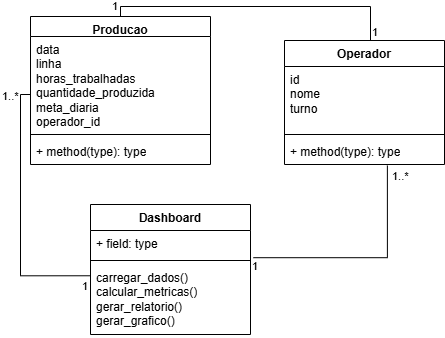

The diagram above was exported from draw.io. Its source (the exported page's mxGraphModel, read from the mxfile embedded in the PNG):
<mxGraphModel dx="724" dy="611" grid="1" gridSize="10" guides="1" tooltips="1" connect="1" arrows="1" fold="1" page="1" pageScale="1" pageWidth="827" pageHeight="1169" math="0" shadow="0">
  <root>
    <mxCell id="0" />
    <mxCell id="1" parent="0" />
    <mxCell id="VvxR-yt0vxjhcHzwRSHP-1" parent="1" style="swimlane;fontStyle=1;align=center;verticalAlign=top;childLayout=stackLayout;horizontal=1;startSize=20;horizontalStack=0;resizeParent=1;resizeParentMax=0;resizeLast=0;collapsible=1;marginBottom=0;whiteSpace=wrap;html=1;" value="Producao" vertex="1">
      <mxGeometry height="148" width="180" x="160" y="242" as="geometry" />
    </mxCell>
    <mxCell id="VvxR-yt0vxjhcHzwRSHP-2" parent="VvxR-yt0vxjhcHzwRSHP-1" style="text;strokeColor=none;fillColor=none;align=left;verticalAlign=top;spacingLeft=4;spacingRight=4;overflow=hidden;rotatable=0;points=[[0,0.5],[1,0.5]];portConstraint=eastwest;whiteSpace=wrap;html=1;" value="&lt;div&gt;data&lt;/div&gt;&lt;div&gt;linha&lt;/div&gt;&lt;div&gt;horas_trabalhadas&lt;/div&gt;&lt;div&gt;quantidade_produzida&lt;/div&gt;&lt;div&gt;meta_diaria&lt;/div&gt;&lt;div&gt;operador_id&lt;/div&gt;" vertex="1">
      <mxGeometry height="94" width="180" y="20" as="geometry" />
    </mxCell>
    <mxCell id="VvxR-yt0vxjhcHzwRSHP-3" parent="VvxR-yt0vxjhcHzwRSHP-1" style="line;strokeWidth=1;fillColor=none;align=left;verticalAlign=middle;spacingTop=-1;spacingLeft=3;spacingRight=3;rotatable=0;labelPosition=right;points=[];portConstraint=eastwest;strokeColor=inherit;" value="" vertex="1">
      <mxGeometry height="8" width="180" y="114" as="geometry" />
    </mxCell>
    <mxCell id="VvxR-yt0vxjhcHzwRSHP-4" parent="VvxR-yt0vxjhcHzwRSHP-1" style="text;strokeColor=none;fillColor=none;align=left;verticalAlign=top;spacingLeft=4;spacingRight=4;overflow=hidden;rotatable=0;points=[[0,0.5],[1,0.5]];portConstraint=eastwest;whiteSpace=wrap;html=1;" value="+ method(type): type" vertex="1">
      <mxGeometry height="26" width="180" y="122" as="geometry" />
    </mxCell>
    <mxCell id="VvxR-yt0vxjhcHzwRSHP-5" parent="1" style="swimlane;fontStyle=1;align=center;verticalAlign=top;childLayout=stackLayout;horizontal=1;startSize=26;horizontalStack=0;resizeParent=1;resizeParentMax=0;resizeLast=0;collapsible=1;marginBottom=0;whiteSpace=wrap;html=1;" value="Operador" vertex="1">
      <mxGeometry height="124" width="160" x="414" y="266" as="geometry" />
    </mxCell>
    <mxCell id="VvxR-yt0vxjhcHzwRSHP-6" parent="VvxR-yt0vxjhcHzwRSHP-5" style="text;strokeColor=none;fillColor=none;align=left;verticalAlign=top;spacingLeft=4;spacingRight=4;overflow=hidden;rotatable=0;points=[[0,0.5],[1,0.5]];portConstraint=eastwest;whiteSpace=wrap;html=1;" value="&lt;div&gt;id&lt;/div&gt;&lt;div&gt;nome&lt;/div&gt;&lt;div&gt;turno&lt;/div&gt;&lt;div&gt;&lt;br&gt;&lt;/div&gt;" vertex="1">
      <mxGeometry height="64" width="160" y="26" as="geometry" />
    </mxCell>
    <mxCell id="VvxR-yt0vxjhcHzwRSHP-7" parent="VvxR-yt0vxjhcHzwRSHP-5" style="line;strokeWidth=1;fillColor=none;align=left;verticalAlign=middle;spacingTop=-1;spacingLeft=3;spacingRight=3;rotatable=0;labelPosition=right;points=[];portConstraint=eastwest;strokeColor=inherit;" value="" vertex="1">
      <mxGeometry height="8" width="160" y="90" as="geometry" />
    </mxCell>
    <mxCell id="VvxR-yt0vxjhcHzwRSHP-8" parent="VvxR-yt0vxjhcHzwRSHP-5" style="text;strokeColor=none;fillColor=none;align=left;verticalAlign=top;spacingLeft=4;spacingRight=4;overflow=hidden;rotatable=0;points=[[0,0.5],[1,0.5]];portConstraint=eastwest;whiteSpace=wrap;html=1;" value="+ method(type): type" vertex="1">
      <mxGeometry height="26" width="160" y="98" as="geometry" />
    </mxCell>
    <mxCell id="VvxR-yt0vxjhcHzwRSHP-9" parent="1" style="swimlane;fontStyle=1;align=center;verticalAlign=top;childLayout=stackLayout;horizontal=1;startSize=26;horizontalStack=0;resizeParent=1;resizeParentMax=0;resizeLast=0;collapsible=1;marginBottom=0;whiteSpace=wrap;html=1;" value="Dashboard" vertex="1">
      <mxGeometry height="130" width="160" x="220" y="430" as="geometry" />
    </mxCell>
    <mxCell id="VvxR-yt0vxjhcHzwRSHP-10" parent="VvxR-yt0vxjhcHzwRSHP-9" style="text;strokeColor=none;fillColor=none;align=left;verticalAlign=top;spacingLeft=4;spacingRight=4;overflow=hidden;rotatable=0;points=[[0,0.5],[1,0.5]];portConstraint=eastwest;whiteSpace=wrap;html=1;" value="+ field: type" vertex="1">
      <mxGeometry height="26" width="160" y="26" as="geometry" />
    </mxCell>
    <mxCell id="VvxR-yt0vxjhcHzwRSHP-11" parent="VvxR-yt0vxjhcHzwRSHP-9" style="line;strokeWidth=1;fillColor=none;align=left;verticalAlign=middle;spacingTop=-1;spacingLeft=3;spacingRight=3;rotatable=0;labelPosition=right;points=[];portConstraint=eastwest;strokeColor=inherit;" value="" vertex="1">
      <mxGeometry height="8" width="160" y="52" as="geometry" />
    </mxCell>
    <mxCell id="VvxR-yt0vxjhcHzwRSHP-12" parent="VvxR-yt0vxjhcHzwRSHP-9" style="text;strokeColor=none;fillColor=none;align=left;verticalAlign=top;spacingLeft=4;spacingRight=4;overflow=hidden;rotatable=0;points=[[0,0.5],[1,0.5]];portConstraint=eastwest;whiteSpace=wrap;html=1;" value="&lt;div&gt;carregar_dados()&lt;/div&gt;&lt;div&gt;calcular_metricas()&lt;/div&gt;&lt;div&gt;gerar_relatorio()&lt;/div&gt;&lt;div&gt;gerar_grafico()&lt;/div&gt;&lt;div&gt;&lt;br&gt;&lt;/div&gt;" vertex="1">
      <mxGeometry height="70" width="160" y="60" as="geometry" />
    </mxCell>
    <mxCell id="VvxR-yt0vxjhcHzwRSHP-38" edge="1" parent="1" source="VvxR-yt0vxjhcHzwRSHP-1" style="endArrow=none;html=1;edgeStyle=orthogonalEdgeStyle;rounded=0;exitX=0.5;exitY=0;exitDx=0;exitDy=0;" target="VvxR-yt0vxjhcHzwRSHP-5" value="">
      <mxGeometry relative="1" as="geometry">
        <Array as="points">
          <mxPoint x="250" y="232" />
          <mxPoint x="500" y="232" />
        </Array>
        <mxPoint x="250" y="240" as="sourcePoint" />
        <mxPoint x="420" y="150" as="targetPoint" />
      </mxGeometry>
    </mxCell>
    <mxCell id="VvxR-yt0vxjhcHzwRSHP-44" edge="1" parent="1" source="VvxR-yt0vxjhcHzwRSHP-12" style="endArrow=none;html=1;edgeStyle=orthogonalEdgeStyle;rounded=0;exitX=-0.004;exitY=0.161;exitDx=0;exitDy=0;exitPerimeter=0;entryX=0;entryY=0.617;entryDx=0;entryDy=0;entryPerimeter=0;" target="VvxR-yt0vxjhcHzwRSHP-2" value="">
      <mxGeometry relative="1" as="geometry">
        <mxPoint x="50" y="450" as="sourcePoint" />
        <mxPoint x="210" y="450" as="targetPoint" />
      </mxGeometry>
    </mxCell>
    <mxCell id="VvxR-yt0vxjhcHzwRSHP-47" edge="1" parent="1" source="VvxR-yt0vxjhcHzwRSHP-10" style="endArrow=none;html=1;edgeStyle=orthogonalEdgeStyle;rounded=0;exitX=1.018;exitY=1.046;exitDx=0;exitDy=0;exitPerimeter=0;entryX=0.643;entryY=1.038;entryDx=0;entryDy=0;entryPerimeter=0;" target="VvxR-yt0vxjhcHzwRSHP-8" value="">
      <mxGeometry relative="1" as="geometry">
        <mxPoint x="460" y="560" as="sourcePoint" />
        <mxPoint x="620" y="560" as="targetPoint" />
      </mxGeometry>
    </mxCell>
    <mxCell id="VvxR-yt0vxjhcHzwRSHP-48" connectable="0" parent="VvxR-yt0vxjhcHzwRSHP-47" style="edgeLabel;resizable=0;html=1;align=left;verticalAlign=bottom;" value="1" vertex="1">
      <mxGeometry relative="1" x="-1" as="geometry">
        <mxPoint x="117" y="-217" as="offset" />
      </mxGeometry>
    </mxCell>
    <mxCell id="VvxR-yt0vxjhcHzwRSHP-50" connectable="0" parent="VvxR-yt0vxjhcHzwRSHP-47" style="edgeLabel;resizable=0;html=1;align=left;verticalAlign=bottom;" value="1" vertex="1">
      <mxGeometry relative="1" x="-1" as="geometry">
        <mxPoint x="-143" y="-243" as="offset" />
      </mxGeometry>
    </mxCell>
    <mxCell id="VvxR-yt0vxjhcHzwRSHP-51" connectable="0" parent="VvxR-yt0vxjhcHzwRSHP-47" style="edgeLabel;resizable=0;html=1;align=left;verticalAlign=bottom;" value="1" vertex="1">
      <mxGeometry relative="1" x="-1" as="geometry">
        <mxPoint x="-3" y="17" as="offset" />
      </mxGeometry>
    </mxCell>
    <mxCell id="VvxR-yt0vxjhcHzwRSHP-52" connectable="0" parent="VvxR-yt0vxjhcHzwRSHP-47" style="edgeLabel;resizable=0;html=1;align=left;verticalAlign=bottom;" value="1" vertex="1">
      <mxGeometry relative="1" x="-1" as="geometry">
        <mxPoint x="-173" y="37" as="offset" />
      </mxGeometry>
    </mxCell>
    <mxCell id="VvxR-yt0vxjhcHzwRSHP-53" connectable="0" parent="VvxR-yt0vxjhcHzwRSHP-47" style="edgeLabel;resizable=0;html=1;align=left;verticalAlign=bottom;" value="1..*" vertex="1">
      <mxGeometry relative="1" x="-1" as="geometry">
        <mxPoint x="137" y="-73" as="offset" />
      </mxGeometry>
    </mxCell>
    <mxCell id="VvxR-yt0vxjhcHzwRSHP-54" connectable="0" parent="VvxR-yt0vxjhcHzwRSHP-47" style="edgeLabel;resizable=0;html=1;align=left;verticalAlign=bottom;" value="1..*" vertex="1">
      <mxGeometry relative="1" x="-1" as="geometry">
        <mxPoint x="-253" y="-153" as="offset" />
      </mxGeometry>
    </mxCell>
  </root>
</mxGraphModel>